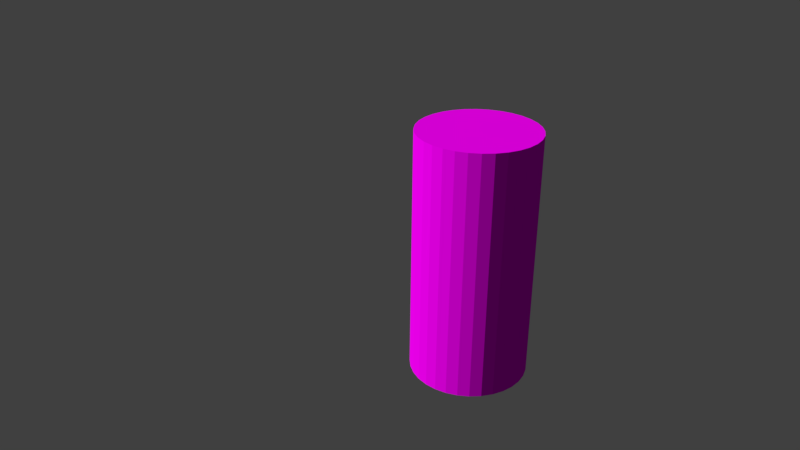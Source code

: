# Source: troncos_apilados.blend  (saved by Blender 2.79.0; exported with 4.5.12 LTS)
import bpy
from mathutils import Matrix  # noqa: F401  (used for matrix-valued properties, if any)

bpy.ops.wm.read_factory_settings(use_empty=True)
scene = bpy.context.scene
scene.name = 'Scene'

# ---- collections
col_collection_1 = bpy.data.collections.new('Collection 1'); scene.collection.children.link(col_collection_1)

# ---- images (referenced by path relative to the original .blend; pixels are not part of the script)
import os
ASSET_DIR = os.environ.get("B2B_ASSET_DIR", "")  # directory of the original .blend (textures are referenced by path, not embedded)
HERE = os.path.dirname(os.path.abspath(__file__))  # packed textures are extracted next to this script under _unpacked/

def load_image(name, relpath, width, height, colorspace="sRGB"):
    """Load a texture the original file referenced (path relative to the .blend, or extracted next to this script)."""
    p = next((c for c in (os.path.join(HERE, relpath), os.path.join(ASSET_DIR, relpath)) if relpath and os.path.exists(c)), "")
    if p:
        img = bpy.data.images.load(p, check_existing=True)
        img.name = name
    else:  # same state as the original file: an image datablock whose file is absent (Cycles renders it pink)
        img = bpy.data.images.new(name, width, height)
        img.source = "FILE"
        img.filepath = "//" + (relpath or name)
    img.colorspace_settings.name = colorspace
    return img
img_cortesa_png_002 = load_image('cortesa.png.002', 'cortesa.png', 1024, 1024, 'sRGB')

# ---- materials (node trees are filled in below, after node groups)
mat_material_004 = bpy.data.materials.new('Material.004')
mat_material_004.alpha_threshold = 0.0
mat_material_004.roughness = 0.5

# ---- material node trees
mat_material_004.use_nodes = True; mat_material_004.node_tree.nodes.clear()
_N = mat_material_004.node_tree.nodes; _L = mat_material_004.node_tree.links
n0 = _N.new('ShaderNodeOutputMaterial'); n0.name = 'Material'; n0.location = (400, 391)
n1 = _N.new('ShaderNodeTexImage'); n1.name = 'Imagen'; n1.location = (147, 345)
n1.width = 140
n1.image = img_cortesa_png_002
n2 = _N.new('ShaderNodeBsdfDiffuse'); n2.name = 'BSDF Difuso'; n2.location = (338, 206)
_L.new(n2.outputs[0], n0.inputs[0])
_L.new(n1.outputs[0], n2.inputs[0])
n0.is_active_output = True

# ---- world
world_world = bpy.data.worlds.new('World'); scene.world = world_world
world_world.color = (0.05088, 0.05088, 0.05088)
world_world.use_sun_shadow = False
world_world.sun_shadow_jitter_overblur = 0.0
world_world.cycles.sampling_method = 'MANUAL'

# ---- cameras
cam_camera = bpy.data.cameras.new('Camera')
cam_camera.clip_end = 100.0
cam_camera.lens = 35.0
cam_camera.sensor_width = 32.0
cam_camera.sensor_height = 18.0
cam_camera.ortho_scale = 7.314
cam_camera.dof.focus_distance = 0.0

# ---- meshes
me_cilindro_001 = bpy.data.meshes.new('Cilindro.001')
me_cilindro_001.from_pydata([(0.0, 1.0, -1.0), (0.0, 1.0, 3.215), (0.1951, 0.9808, -1.0), (0.1951, 0.9808, 3.215), (0.3827, 0.9239, -1.0), (0.3827, 0.9239, 3.215), (0.5556, 0.8315, -1.0), (0.5556, 0.8315, 3.215), (0.7071, 0.7071, -1.0), (0.7071, 0.7071, 3.215), (0.8315, 0.5556, -1.0), (0.8315, 0.5556, 3.215), (0.9239, 0.3827, -1.0), (0.9239, 0.3827, 3.215), (0.9808, 0.1951, -1.0), (0.9808, 0.1951, 3.215), (1.0, 7.55e-08, -1.0), (1.0, 7.55e-08, 3.215), (0.9808, -0.1951, -1.0), (0.9808, -0.1951, 3.215), (0.9239, -0.3827, -1.0), (0.9239, -0.3827, 3.215), (0.8315, -0.5556, -1.0), (0.8315, -0.5556, 3.215), (0.7071, -0.7071, -1.0), (0.7071, -0.7071, 3.215), (0.5556, -0.8315, -1.0), (0.5556, -0.8315, 3.215), (0.3827, -0.9239, -1.0), (0.3827, -0.9239, 3.215), (0.1951, -0.9808, -1.0), (0.1951, -0.9808, 3.215), (-3.258e-07, -1.0, -1.0), (-3.258e-07, -1.0, 3.215), (-0.1951, -0.9808, -1.0), (-0.1951, -0.9808, 3.215), (-0.3827, -0.9239, -1.0), (-0.3827, -0.9239, 3.215), (-0.5556, -0.8315, -1.0), (-0.5556, -0.8315, 3.215), (-0.7071, -0.7071, -1.0), (-0.7071, -0.7071, 3.215), (-0.8315, -0.5556, -1.0), (-0.8315, -0.5556, 3.215), (-0.9239, -0.3827, -1.0), (-0.9239, -0.3827, 3.215), (-0.9808, -0.1951, -1.0), (-0.9808, -0.1951, 3.215), (-1.0, 9.656e-07, -1.0), (-1.0, 9.656e-07, 3.215), (-0.9808, 0.1951, -1.0), (-0.9808, 0.1951, 3.215), (-0.9239, 0.3827, -1.0), (-0.9239, 0.3827, 3.215), (-0.8315, 0.5556, -1.0), (-0.8315, 0.5556, 3.215), (-0.7071, 0.7071, -1.0), (-0.7071, 0.7071, 3.215), (-0.5556, 0.8315, -1.0), (-0.5556, 0.8315, 3.215), (-0.3827, 0.9239, -1.0), (-0.3827, 0.9239, 3.215), (-0.1951, 0.9808, -1.0), (-0.1951, 0.9808, 3.215), (0.09755, 0.9904, -1.0), (0.09755, 0.9904, 3.215), (0.0, 1.0, 1.108), (0.1951, 0.9808, 1.108), (0.2889, 0.9523, -1.0), (0.2889, 0.9523, 3.215), (0.3827, 0.9239, 1.108), (0.4691, 0.8777, -1.0), (0.4691, 0.8777, 3.215), (0.5556, 0.8315, 1.108), (0.6313, 0.7693, -1.0), (0.6313, 0.7693, 3.215), (0.7071, 0.7071, 1.108), (0.7693, 0.6313, -1.0), (0.7693, 0.6313, 3.215), (0.8315, 0.5556, 1.108), (0.8777, 0.4691, -1.0), (0.8777, 0.4691, 3.215), (0.9239, 0.3827, 1.108), (0.9523, 0.2889, -1.0), (0.9523, 0.2889, 3.215), (0.9808, 0.1951, 1.108), (0.9904, 0.09755, -1.0), (0.9904, 0.09755, 3.215), (1.0, 7.55e-08, 1.108), (0.9904, -0.09755, -1.0), (0.9904, -0.09755, 3.215), (0.9808, -0.1951, 1.108), (0.9523, -0.2889, -1.0), (0.9523, -0.2889, 3.215), (0.9239, -0.3827, 1.108), (0.8777, -0.4691, -1.0), (0.8777, -0.4691, 3.215), (0.8315, -0.5556, 1.108), (0.7693, -0.6313, -1.0), (0.7693, -0.6313, 3.215), (0.7071, -0.7071, 1.108), (0.6313, -0.7693, -1.0), (0.6313, -0.7693, 3.215), (0.5556, -0.8315, 1.108), (0.4691, -0.8777, -1.0), (0.4691, -0.8777, 3.215), (0.3827, -0.9239, 1.108), (0.2889, -0.9523, -1.0), (0.2889, -0.9523, 3.215), (0.1951, -0.9808, 1.108), (0.09754, -0.9904, -1.0), (0.09754, -0.9904, 3.215), (-3.258e-07, -1.0, 1.108), (-0.09755, -0.9904, -1.0), (-0.09755, -0.9904, 3.215), (-0.1951, -0.9808, 1.108), (-0.2889, -0.9523, -1.0), (-0.2889, -0.9523, 3.215), (-0.3827, -0.9239, 1.108), (-0.4691, -0.8777, -1.0), (-0.4691, -0.8777, 3.215), (-0.5556, -0.8315, 1.108), (-0.6313, -0.7693, -1.0), (-0.6313, -0.7693, 3.215), (-0.7071, -0.7071, 1.108), (-0.7693, -0.6313, -1.0), (-0.7693, -0.6313, 3.215), (-0.8315, -0.5556, 1.108), (-0.8777, -0.4691, -1.0), (-0.8777, -0.4691, 3.215), (-0.9239, -0.3827, 1.108), (-0.9523, -0.2889, -1.0), (-0.9523, -0.2889, 3.215), (-0.9808, -0.1951, 1.108), (-0.9904, -0.09754, -1.0), (-0.9904, -0.09754, 3.215), (-1.0, 9.656e-07, 1.108), (-0.9904, 0.09755, -1.0), (-0.9904, 0.09755, 3.215), (-0.9808, 0.1951, 1.108), (-0.9523, 0.2889, -1.0), (-0.9523, 0.2889, 3.215), (-0.9239, 0.3827, 1.108), (-0.8777, 0.4691, -1.0), (-0.8777, 0.4691, 3.215), (-0.8315, 0.5556, 1.108), (-0.7693, 0.6313, -1.0), (-0.7693, 0.6313, 3.215), (-0.7071, 0.7071, 1.108), (-0.6313, 0.7693, -1.0), (-0.6313, 0.7693, 3.215), (-0.5556, 0.8315, 1.108), (-0.4691, 0.8777, -1.0), (-0.4691, 0.8777, 3.215), (-0.3827, 0.9239, 1.108), (-0.2889, 0.9523, -1.0), (-0.2889, 0.9523, 3.215), (-0.1951, 0.9808, 1.108), (-0.09754, 0.9904, -1.0), (-0.09754, 0.9904, 3.215), (-0.09754, 0.9904, 1.108), (-0.2889, 0.9523, 1.108), (-0.4691, 0.8777, 1.108), (-0.6313, 0.7693, 1.108), (-0.7693, 0.6313, 1.108), (-0.8777, 0.4691, 1.108), (-0.9523, 0.2889, 1.108), (-0.9904, 0.09755, 1.108), (-0.9904, -0.09754, 1.108), (-0.9523, -0.2889, 1.108), (-0.8777, -0.4691, 1.108), (-0.7693, -0.6313, 1.108), (-0.6313, -0.7693, 1.108), (-0.4691, -0.8777, 1.108), (-0.2889, -0.9523, 1.108), (-0.09755, -0.9904, 1.108), (0.09754, -0.9904, 1.108), (0.2889, -0.9523, 1.108), (0.4691, -0.8777, 1.108), (0.6313, -0.7693, 1.108), (0.7693, -0.6313, 1.108), (0.8777, -0.4691, 1.108), (0.9523, -0.2889, 1.108), (0.9904, -0.09755, 1.108), (0.9904, 0.09755, 1.108), (0.9523, 0.2889, 1.108), (0.8777, 0.4691, 1.108), (0.7693, 0.6313, 1.108), (0.6313, 0.7693, 1.108), (0.4691, 0.8777, 1.108), (0.2889, 0.9523, 1.108), (0.09755, 0.9904, 1.108)], [], [(191, 65, 3, 67), (190, 69, 5, 70), (189, 72, 7, 73), (188, 75, 9, 76), (187, 78, 11, 79), (186, 81, 13, 82), (185, 84, 15, 85), (184, 87, 17, 88), (183, 90, 19, 91), (182, 93, 21, 94), (181, 96, 23, 97), (180, 99, 25, 100), (179, 102, 27, 103), (178, 105, 29, 106), (177, 108, 31, 109), (176, 111, 33, 112), (175, 114, 35, 115), (174, 117, 37, 118), (173, 120, 39, 121), (172, 123, 41, 124), (171, 126, 43, 127), (170, 129, 45, 130), (169, 132, 47, 133), (168, 135, 49, 136), (167, 138, 51, 139), (166, 141, 53, 142), (165, 144, 55, 145), (164, 147, 57, 148), (163, 150, 59, 151), (162, 153, 61, 154), (3, 65, 1, 159, 63, 156, 61, 153, 59, 150, 57, 147, 55, 144, 53, 141, 51, 138, 49, 135, 47, 132, 45, 129, 43, 126, 41, 123, 39, 120, 37, 117, 35, 114, 33, 111, 31, 108, 29, 105, 27, 102, 25, 99, 23, 96, 21, 93, 19, 90, 17, 87, 15, 84, 13, 81, 11, 78, 9, 75, 7, 72, 5, 69), (161, 156, 63, 157), (160, 159, 1, 66), (0, 64, 2, 68, 4, 71, 6, 74, 8, 77, 10, 80, 12, 83, 14, 86, 16, 89, 18, 92, 20, 95, 22, 98, 24, 101, 26, 104, 28, 107, 30, 110, 32, 113, 34, 116, 36, 119, 38, 122, 40, 125, 42, 128, 44, 131, 46, 134, 48, 137, 50, 140, 52, 143, 54, 146, 56, 149, 58, 152, 60, 155, 62, 158), (158, 160, 66, 0), (62, 157, 160, 158), (157, 63, 159, 160), (155, 161, 157, 62), (60, 154, 161, 155), (154, 61, 156, 161), (152, 162, 154, 60), (58, 151, 162, 152), (151, 59, 153, 162), (149, 163, 151, 58), (56, 148, 163, 149), (148, 57, 150, 163), (146, 164, 148, 56), (54, 145, 164, 146), (145, 55, 147, 164), (143, 165, 145, 54), (52, 142, 165, 143), (142, 53, 144, 165), (140, 166, 142, 52), (50, 139, 166, 140), (139, 51, 141, 166), (137, 167, 139, 50), (48, 136, 167, 137), (136, 49, 138, 167), (134, 168, 136, 48), (46, 133, 168, 134), (133, 47, 135, 168), (131, 169, 133, 46), (44, 130, 169, 131), (130, 45, 132, 169), (128, 170, 130, 44), (42, 127, 170, 128), (127, 43, 129, 170), (125, 171, 127, 42), (40, 124, 171, 125), (124, 41, 126, 171), (122, 172, 124, 40), (38, 121, 172, 122), (121, 39, 123, 172), (119, 173, 121, 38), (36, 118, 173, 119), (118, 37, 120, 173), (116, 174, 118, 36), (34, 115, 174, 116), (115, 35, 117, 174), (113, 175, 115, 34), (32, 112, 175, 113), (112, 33, 114, 175), (110, 176, 112, 32), (30, 109, 176, 110), (109, 31, 111, 176), (107, 177, 109, 30), (28, 106, 177, 107), (106, 29, 108, 177), (104, 178, 106, 28), (26, 103, 178, 104), (103, 27, 105, 178), (101, 179, 103, 26), (24, 100, 179, 101), (100, 25, 102, 179), (98, 180, 100, 24), (22, 97, 180, 98), (97, 23, 99, 180), (95, 181, 97, 22), (20, 94, 181, 95), (94, 21, 96, 181), (92, 182, 94, 20), (18, 91, 182, 92), (91, 19, 93, 182), (89, 183, 91, 18), (16, 88, 183, 89), (88, 17, 90, 183), (86, 184, 88, 16), (14, 85, 184, 86), (85, 15, 87, 184), (83, 185, 85, 14), (12, 82, 185, 83), (82, 13, 84, 185), (80, 186, 82, 12), (10, 79, 186, 80), (79, 11, 81, 186), (77, 187, 79, 10), (8, 76, 187, 77), (76, 9, 78, 187), (74, 188, 76, 8), (6, 73, 188, 74), (73, 7, 75, 188), (71, 189, 73, 6), (4, 70, 189, 71), (70, 5, 72, 189), (68, 190, 70, 4), (2, 67, 190, 68), (67, 3, 69, 190), (64, 191, 67, 2), (0, 66, 191, 64), (66, 1, 65, 191)])
_uv = me_cilindro_001.uv_layers.new(name='UVMap')
_uv.uv.foreach_set('vector', [0.1373, 0.3396, 0.1373, 0.6793, 0.1199, 0.6793, 0.1199, 0.3396, 0.1028, 0.3396, 0.1028, 0.6793, 0.08575, 0.6793, 0.08575, 0.3396, 0.06966, 0.3396, 0.06966, 0.6793, 0.05358, 0.6793, 0.05358, 0.3396, 0.0391, 0.3396, 0.0391, 0.6793, 0.02462, 0.6793, 0.02462, 0.3396, 0.01231, 0.3396, 0.01231, 0.6793, 3.176e-08, 0.6793, 1.588e-08, 0.3396, 0.9609, 0.3396, 0.9609, 0.6793, 0.9464, 0.6793, 0.9464, 0.3396, 0.9303, 0.3396, 0.9303, 0.6793, 0.9143, 0.6793, 0.9143, 0.3396, 0.8972, 0.3396, 0.8972, 0.6793, 0.8801, 0.6793, 0.8801, 0.3396, 0.8627, 0.3396, 0.8627, 0.6793, 0.8453, 0.6793, 0.8453, 0.3396, 0.8282, 0.3396, 0.8282, 0.6793, 0.8111, 0.6793, 0.8111, 0.3396, 0.795, 0.3396, 0.795, 0.6793, 0.779, 0.6793, 0.779, 0.3396, 0.7645, 0.3396, 0.7645, 0.6793, 0.75, 0.6793, 0.75, 0.3396, 0.2891, 0.3396, 0.2891, 5.763e-08, 0.3036, 3.842e-08, 0.3036, 0.3396, 0.3197, 0.3396, 0.3197, 3.842e-08, 0.3357, 3.842e-08, 0.3357, 0.3396, 0.3528, 0.3396, 0.3528, 3.842e-08, 0.3699, 3.842e-08, 0.3699, 0.3396, 0.3873, 0.3396, 0.3873, 5.763e-08, 0.4047, 7.684e-08, 0.4047, 0.3396, 0.4218, 0.3396, 0.4218, 7.684e-08, 0.4389, 7.684e-08, 0.4389, 0.3396, 0.455, 0.3396, 0.455, 3.842e-08, 0.471, 0.0, 0.471, 0.3396, 0.4855, 0.3396, 0.4855, 3.842e-08, 0.5, 7.684e-08, 0.5, 0.3396, 0.5123, 0.3396, 0.5123, 5.763e-08, 0.5246, 3.842e-08, 0.5246, 0.3396, 0.5391, 0.3396, 0.5391, 0.0, 0.5536, 0.0, 0.5536, 0.3396, 0.5697, 0.3396, 0.5697, 0.0, 0.5857, 0.0, 0.5857, 0.3396, 0.6028, 0.3396, 0.6028, 0.0, 0.6199, 0.0, 0.6199, 0.3396, 0.6373, 0.3396, 0.6373, 0.0, 0.6547, 0.0, 0.6547, 0.3396, 0.6718, 0.3396, 0.6718, 0.0, 0.6889, 0.0, 0.6889, 0.3396, 0.705, 0.3396, 0.705, 0.0, 0.721, 0.0, 0.721, 0.3396, 0.7355, 0.3396, 0.7355, 0.0, 0.75, 0.0, 0.75, 0.3396, 0.9877, 0.3396, 0.9877, 0.0, 1.0, 0.0, 1.0, 0.3396, 0.2623, 0.3396, 0.2623, 0.6793, 0.25, 0.6793, 0.25, 0.3396, 0.2355, 0.3396, 0.2355, 0.6793, 0.221, 0.6793, 0.221, 0.3396, 0.8141, 0.9642, 0.7996, 0.973, 0.7851, 0.9817, 0.769, 0.9878, 0.753, 0.9938, 0.7359, 0.9969, 0.7188, 1.0, 0.7014, 1.0, 0.684, 1.0, 0.6669, 0.9969, 0.6498, 0.9938, 0.6338, 0.9878, 0.6177, 0.9817, 0.6032, 0.973, 0.5887, 0.9642, 0.5764, 0.953, 0.5641, 0.9419, 0.5544, 0.9287, 0.5447, 0.9156, 0.5381, 0.901, 0.5314, 0.8864, 0.528, 0.8709, 0.5246, 0.8554, 0.5246, 0.8396, 0.5246, 0.8238, 0.528, 0.8083, 0.5314, 0.7929, 0.5381, 0.7783, 0.5447, 0.7637, 0.5544, 0.7505, 0.5641, 0.7374, 0.5764, 0.7262, 0.5887, 0.7151, 0.6032, 0.7063, 0.6177, 0.6975, 0.6337, 0.6915, 0.6498, 0.6854, 0.6669, 0.6823, 0.684, 0.6793, 0.7014, 0.6793, 0.7188, 0.6793, 0.7359, 0.6823, 0.753, 0.6854, 0.769, 0.6915, 0.7851, 0.6975, 0.7996, 0.7063, 0.8141, 0.7151, 0.8264, 0.7262, 0.8387, 0.7374, 0.8484, 0.7505, 0.8581, 0.7637, 0.8647, 0.7783, 0.8714, 0.7929, 0.8748, 0.8083, 0.8782, 0.8238, 0.8782, 0.8396, 0.8782, 0.8554, 0.8748, 0.8709, 0.8714, 0.8864, 0.8647, 0.901, 0.8581, 0.9156, 0.8484, 0.9287, 0.8387, 0.9419, 0.8264, 0.953, 0.205, 0.3396, 0.205, 0.6793, 0.1889, 0.6793, 0.1889, 0.3396, 0.1718, 0.3396, 0.1718, 0.6793, 0.1547, 0.6793, 0.1547, 0.3396, 0.1711, 0.8554, 0.1711, 0.8396, 0.1711, 0.8238, 0.1745, 0.8083, 0.1779, 0.7929, 0.1845, 0.7783, 0.1912, 0.7637, 0.2009, 0.7505, 0.2105, 0.7374, 0.2228, 0.7262, 0.2352, 0.7151, 0.2496, 0.7063, 0.2641, 0.6975, 0.2802, 0.6915, 0.2963, 0.6854, 0.3134, 0.6823, 0.3304, 0.6793, 0.3478, 0.6793, 0.3653, 0.6793, 0.3823, 0.6823, 0.3994, 0.6854, 0.4155, 0.6915, 0.4316, 0.6975, 0.4461, 0.7063, 0.4605, 0.7151, 0.4728, 0.7262, 0.4852, 0.7374, 0.4948, 0.7505, 0.5045, 0.7637, 0.5112, 0.7783, 0.5178, 0.7929, 0.5212, 0.8083, 0.5246, 0.8238, 0.5246, 0.8396, 0.5246, 0.8554, 0.5212, 0.8709, 0.5178, 0.8864, 0.5112, 0.901, 0.5045, 0.9156, 0.4948, 0.9287, 0.4852, 0.9419, 0.4728, 0.953, 0.4605, 0.9642, 0.4461, 0.973, 0.4316, 0.9817, 0.4155, 0.9878, 0.3994, 0.9938, 0.3823, 0.9969, 0.3653, 1.0, 0.3478, 1.0, 0.3304, 1.0, 0.3134, 0.9969, 0.2963, 0.9938, 0.2802, 0.9878, 0.2641, 0.9817, 0.2496, 0.973, 0.2352, 0.9642, 0.2228, 0.953, 0.2105, 0.9419, 0.2009, 0.9287, 0.1912, 0.9156, 0.1845, 0.901, 0.1779, 0.8864, 0.1745, 0.8709, 0.1718, 9.605e-09, 0.1718, 0.3396, 0.1547, 0.3396, 0.1547, 0.0, 0.1889, 1.921e-08, 0.1889, 0.3396, 0.1718, 0.3396, 0.1718, 9.605e-09, 0.1889, 0.3396, 0.1889, 0.6793, 0.1718, 0.6793, 0.1718, 0.3396, 0.205, 1.921e-08, 0.205, 0.3396, 0.1889, 0.3396, 0.1889, 1.921e-08, 0.221, 1.921e-08, 0.221, 0.3396, 0.205, 0.3396, 0.205, 1.921e-08, 0.221, 0.3396, 0.221, 0.6793, 0.205, 0.6793, 0.205, 0.3396, 0.2355, 1.921e-08, 0.2355, 0.3396, 0.221, 0.3396, 0.221, 1.921e-08, 0.25, 1.921e-08, 0.25, 0.3396, 0.2355, 0.3396, 0.2355, 1.921e-08, 0.25, 0.3396, 0.25, 0.6793, 0.2355, 0.6793, 0.2355, 0.3396, 0.2623, 1.921e-08, 0.2623, 0.3396, 0.25, 0.3396, 0.25, 1.921e-08, 0.2746, 1.921e-08, 0.2746, 0.3396, 0.2623, 0.3396, 0.2623, 1.921e-08, 0.2746, 0.3396, 0.2746, 0.6793, 0.2623, 0.6793, 0.2623, 0.3396, 0.9877, 0.6793, 0.9877, 0.3396, 1.0, 0.3396, 1.0, 0.6793, 0.9754, 0.6793, 0.9754, 0.3396, 0.9877, 0.3396, 0.9877, 0.6793, 0.9754, 0.3396, 0.9754, 0.0, 0.9877, 0.0, 0.9877, 0.3396, 0.7355, 0.6793, 0.7355, 0.3396, 0.75, 0.3396, 0.75, 0.6793, 0.721, 0.6793, 0.721, 0.3396, 0.7355, 0.3396, 0.7355, 0.6793, 0.721, 0.3396, 0.721, 0.0, 0.7355, 0.0, 0.7355, 0.3396, 0.705, 0.6793, 0.705, 0.3396, 0.721, 0.3396, 0.721, 0.6793, 0.6889, 0.6793, 0.6889, 0.3396, 0.705, 0.3396, 0.705, 0.6793, 0.6889, 0.3396, 0.6889, 0.0, 0.705, 0.0, 0.705, 0.3396, 0.6718, 0.6793, 0.6718, 0.3396, 0.6889, 0.3396, 0.6889, 0.6793, 0.6547, 0.6793, 0.6547, 0.3396, 0.6718, 0.3396, 0.6718, 0.6793, 0.6547, 0.3396, 0.6547, 0.0, 0.6718, 0.0, 0.6718, 0.3396, 0.6373, 0.6793, 0.6373, 0.3396, 0.6547, 0.3396, 0.6547, 0.6793, 0.6199, 0.6793, 0.6199, 0.3396, 0.6373, 0.3396, 0.6373, 0.6793, 0.6199, 0.3396, 0.6199, 0.0, 0.6373, 0.0, 0.6373, 0.3396, 0.6028, 0.6793, 0.6028, 0.3396, 0.6199, 0.3396, 0.6199, 0.6793, 0.5857, 0.6793, 0.5857, 0.3396, 0.6028, 0.3396, 0.6028, 0.6793, 0.5857, 0.3396, 0.5857, 0.0, 0.6028, 0.0, 0.6028, 0.3396, 0.5697, 0.6793, 0.5697, 0.3396, 0.5857, 0.3396, 0.5857, 0.6793, 0.5536, 0.6793, 0.5536, 0.3396, 0.5697, 0.3396, 0.5697, 0.6793, 0.5536, 0.3396, 0.5536, 0.0, 0.5697, 0.0, 0.5697, 0.3396, 0.5391, 0.6793, 0.5391, 0.3396, 0.5536, 0.3396, 0.5536, 0.6793, 0.5246, 0.6793, 0.5246, 0.3396, 0.5391, 0.3396, 0.5391, 0.6793, 0.5246, 0.3396, 0.5246, 0.0, 0.5391, 0.0, 0.5391, 0.3396, 0.5123, 0.6793, 0.5123, 0.3396, 0.5246, 0.3396, 0.5246, 0.6793, 0.5, 0.6793, 0.5, 0.3396, 0.5123, 0.3396, 0.5123, 0.6793, 0.5, 0.3396, 0.5, 7.684e-08, 0.5123, 5.763e-08, 0.5123, 0.3396, 0.4855, 0.6793, 0.4855, 0.3396, 0.5, 0.3396, 0.5, 0.6793, 0.471, 0.6793, 0.471, 0.3396, 0.4855, 0.3396, 0.4855, 0.6793, 0.471, 0.3396, 0.471, 0.0, 0.4855, 3.842e-08, 0.4855, 0.3396, 0.455, 0.6793, 0.455, 0.3396, 0.471, 0.3396, 0.471, 0.6793, 0.4389, 0.6793, 0.4389, 0.3396, 0.455, 0.3396, 0.455, 0.6793, 0.4389, 0.3396, 0.4389, 7.684e-08, 0.455, 3.842e-08, 0.455, 0.3396, 0.4218, 0.6793, 0.4218, 0.3396, 0.4389, 0.3396, 0.4389, 0.6793, 0.4047, 0.6793, 0.4047, 0.3396, 0.4218, 0.3396, 0.4218, 0.6793, 0.4047, 0.3396, 0.4047, 7.684e-08, 0.4218, 7.684e-08, 0.4218, 0.3396, 0.3873, 0.6793, 0.3873, 0.3396, 0.4047, 0.3396, 0.4047, 0.6793, 0.3699, 0.6793, 0.3699, 0.3396, 0.3873, 0.3396, 0.3873, 0.6793, 0.3699, 0.3396, 0.3699, 3.842e-08, 0.3873, 5.763e-08, 0.3873, 0.3396, 0.3528, 0.6793, 0.3528, 0.3396, 0.3699, 0.3396, 0.3699, 0.6793, 0.3357, 0.6793, 0.3357, 0.3396, 0.3528, 0.3396, 0.3528, 0.6793, 0.3357, 0.3396, 0.3357, 3.842e-08, 0.3528, 3.842e-08, 0.3528, 0.3396, 0.3197, 0.6793, 0.3197, 0.3396, 0.3357, 0.3396, 0.3357, 0.6793, 0.3036, 0.6793, 0.3036, 0.3396, 0.3197, 0.3396, 0.3197, 0.6793, 0.3036, 0.3396, 0.3036, 3.842e-08, 0.3197, 3.842e-08, 0.3197, 0.3396, 0.2891, 0.6793, 0.2891, 0.3396, 0.3036, 0.3396, 0.3036, 0.6793, 0.2746, 0.6793, 0.2746, 0.3396, 0.2891, 0.3396, 0.2891, 0.6793, 0.2746, 0.3396, 0.2746, 7.684e-08, 0.2891, 5.763e-08, 0.2891, 0.3396, 0.7645, 9.605e-09, 0.7645, 0.3396, 0.75, 0.3396, 0.75, 1.921e-08, 0.779, 0.0, 0.779, 0.3396, 0.7645, 0.3396, 0.7645, 9.605e-09, 0.779, 0.3396, 0.779, 0.6793, 0.7645, 0.6793, 0.7645, 0.3396, 0.795, 9.605e-09, 0.795, 0.3396, 0.779, 0.3396, 0.779, 0.0, 0.8111, 1.921e-08, 0.8111, 0.3396, 0.795, 0.3396, 0.795, 9.605e-09, 0.8111, 0.3396, 0.8111, 0.6793, 0.795, 0.6793, 0.795, 0.3396, 0.8282, 9.605e-09, 0.8282, 0.3396, 0.8111, 0.3396, 0.8111, 1.921e-08, 0.8453, 0.0, 0.8453, 0.3396, 0.8282, 0.3396, 0.8282, 9.605e-09, 0.8453, 0.3396, 0.8453, 0.6793, 0.8282, 0.6793, 0.8282, 0.3396, 0.8627, 9.605e-09, 0.8627, 0.3396, 0.8453, 0.3396, 0.8453, 0.0, 0.8801, 1.921e-08, 0.8801, 0.3396, 0.8627, 0.3396, 0.8627, 9.605e-09, 0.8801, 0.3396, 0.8801, 0.6793, 0.8627, 0.6793, 0.8627, 0.3396, 0.8972, 1.921e-08, 0.8972, 0.3396, 0.8801, 0.3396, 0.8801, 1.921e-08, 0.9143, 1.921e-08, 0.9143, 0.3396, 0.8972, 0.3396, 0.8972, 1.921e-08, 0.9143, 0.3396, 0.9143, 0.6793, 0.8972, 0.6793, 0.8972, 0.3396, 0.9303, 1.921e-08, 0.9303, 0.3396, 0.9143, 0.3396, 0.9143, 1.921e-08, 0.9464, 1.921e-08, 0.9464, 0.3396, 0.9303, 0.3396, 0.9303, 1.921e-08, 0.9464, 0.3396, 0.9464, 0.6793, 0.9303, 0.6793, 0.9303, 0.3396, 0.9609, 2.881e-08, 0.9609, 0.3396, 0.9464, 0.3396, 0.9464, 1.921e-08, 0.9754, 3.842e-08, 0.9754, 0.3396, 0.9609, 0.3396, 0.9609, 2.881e-08, 0.9754, 0.3396, 0.9754, 0.6793, 0.9609, 0.6793, 0.9609, 0.3396, 0.01231, 1.921e-08, 0.01231, 0.3396, 1.588e-08, 0.3396, 0.0, 1.921e-08, 0.02462, 1.921e-08, 0.02462, 0.3396, 0.01231, 0.3396, 0.01231, 1.921e-08, 0.02462, 0.3396, 0.02462, 0.6793, 0.01231, 0.6793, 0.01231, 0.3396, 0.0391, 1.921e-08, 0.0391, 0.3396, 0.02462, 0.3396, 0.02462, 1.921e-08, 0.05358, 1.921e-08, 0.05358, 0.3396, 0.0391, 0.3396, 0.0391, 1.921e-08, 0.05358, 0.3396, 0.05358, 0.6793, 0.0391, 0.6793, 0.0391, 0.3396, 0.06966, 2.401e-08, 0.06966, 0.3396, 0.05358, 0.3396, 0.05358, 1.921e-08, 0.08575, 2.881e-08, 0.08575, 0.3396, 0.06966, 0.3396, 0.06966, 2.401e-08, 0.08575, 0.3396, 0.08575, 0.6793, 0.06966, 0.6793, 0.06966, 0.3396, 0.1028, 1.441e-08, 0.1028, 0.3396, 0.08575, 0.3396, 0.08575, 2.881e-08, 0.1199, 0.0, 0.1199, 0.3396, 0.1028, 0.3396, 0.1028, 1.441e-08, 0.1199, 0.3396, 0.1199, 0.6793, 0.1028, 0.6793, 0.1028, 0.3396, 0.1373, 0.0, 0.1373, 0.3396, 0.1199, 0.3396, 0.1199, 0.0, 0.1547, 0.0, 0.1547, 0.3396, 0.1373, 0.3396, 0.1373, 0.0, 0.1547, 0.3396, 0.1547, 0.6793, 0.1373, 0.6793, 0.1373, 0.3396])
me_cilindro_001.materials.append(mat_material_004)
me_cilindro_001.use_remesh_preserve_volume = False
me_cilindro_001.use_remesh_preserve_attributes = False
me_cilindro_001.use_mirror_vertex_groups = False
me_cilindro_001.update()

# ---- objects
ob_cilindro_001 = bpy.data.objects.new('Cilindro.001', me_cilindro_001)
ob_camera = bpy.data.objects.new('Camera', cam_camera)

# ---- transforms, parenting, visibility, modifiers, constraints
ob_cilindro_001.location = (-0.06986, -0.01185, 1.035)
ob_cilindro_001.rotation_euler = (3.154, 3.145, 1.55)
ob_cilindro_001.lineart.crease_threshold = 0.0
ob_camera.location = (11.84, 3.928, 8.87)
ob_camera.rotation_euler = (1.109, -0.0, 1.984)
ob_camera.lock_rotations_4d = False
ob_camera.empty_display_type = 'ARROWS'
ob_camera.color = (0.0, 0.0, 0.0, 0.0)
ob_camera.display_type = 'WIRE'
ob_camera.lineart.crease_threshold = 0.0

# ---- collection membership
col_collection_1.objects.link(ob_cilindro_001)
col_collection_1.objects.link(ob_camera)

# ---- scene / render settings (as saved in the file)
scene.camera = ob_camera
scene.frame_start = 1; scene.frame_end = 250; scene.frame_set(1)
scene.render.engine = 'CYCLES'
scene.render.image_settings.color_depth = '16'
scene.render.resolution_percentage = 50
scene.render.dither_intensity = 0.0
scene.cycles.use_denoising = False
scene.cycles.samples = 128
scene.cycles.sampling_pattern = 'TABULATED_SOBOL'
scene.cycles.use_adaptive_sampling = False
scene.cycles.use_light_tree = False
scene.cycles.blur_glossy = 0.0
scene.cycles.sample_clamp_indirect = 0.0
scene.view_settings.view_transform = 'Standard'
bpy.context.view_layer.update()

# ---- added for rendering (the .blend has no usable light): sun
light_auto_sun = bpy.data.lights.new('AutoSun', 'SUN')
light_auto_sun.energy = 3.0
light_auto_sun.angle = 0.0523599
ob_auto_sun = bpy.data.objects.new('AutoSun', light_auto_sun)
scene.collection.objects.link(ob_auto_sun)
ob_auto_sun.rotation_euler = (0.872665, 0.174533, 0.523599)
bpy.context.view_layer.update()
